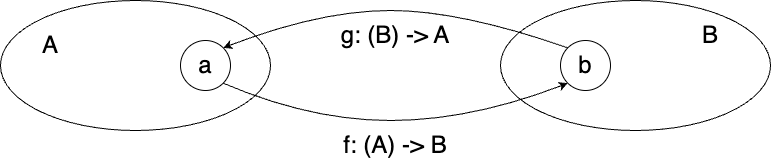

The diagram above was exported from draw.io. Its source (the exported page's mxGraphModel, read from the mxfile embedded in the PNG):
<mxGraphModel dx="1026" dy="658" grid="1" gridSize="10" guides="1" tooltips="1" connect="1" arrows="1" fold="1" page="1" pageScale="1" pageWidth="827" pageHeight="1169" math="0" shadow="0">
  <root>
    <mxCell id="0" />
    <mxCell id="1" parent="0" />
    <mxCell id="CyFb8wNdMZarE8LIk7zd-1" value="" style="ellipse;whiteSpace=wrap;html=1;" vertex="1" parent="1">
      <mxGeometry width="270" height="130" as="geometry" />
    </mxCell>
    <mxCell id="CyFb8wNdMZarE8LIk7zd-2" value="&lt;font style=&quot;font-size: 24px;&quot;&gt;A&lt;/font&gt;" style="text;html=1;strokeColor=none;fillColor=none;align=center;verticalAlign=middle;whiteSpace=wrap;rounded=0;" vertex="1" parent="1">
      <mxGeometry x="20" y="30" width="60" height="30" as="geometry" />
    </mxCell>
    <mxCell id="CyFb8wNdMZarE8LIk7zd-3" value="" style="ellipse;whiteSpace=wrap;html=1;" vertex="1" parent="1">
      <mxGeometry x="500" width="270" height="130" as="geometry" />
    </mxCell>
    <mxCell id="CyFb8wNdMZarE8LIk7zd-4" value="&lt;font style=&quot;font-size: 24px;&quot;&gt;B&lt;/font&gt;" style="text;html=1;strokeColor=none;fillColor=none;align=center;verticalAlign=middle;whiteSpace=wrap;rounded=0;" vertex="1" parent="1">
      <mxGeometry x="680" y="20" width="60" height="30" as="geometry" />
    </mxCell>
    <mxCell id="CyFb8wNdMZarE8LIk7zd-5" value="&lt;font style=&quot;font-size: 24px;&quot;&gt;a&lt;/font&gt;" style="ellipse;whiteSpace=wrap;html=1;aspect=fixed;" vertex="1" parent="1">
      <mxGeometry x="180" y="40" width="50" height="50" as="geometry" />
    </mxCell>
    <mxCell id="CyFb8wNdMZarE8LIk7zd-6" value="&lt;font style=&quot;font-size: 24px;&quot;&gt;b&lt;/font&gt;" style="ellipse;whiteSpace=wrap;html=1;aspect=fixed;" vertex="1" parent="1">
      <mxGeometry x="560" y="40" width="50" height="50" as="geometry" />
    </mxCell>
    <mxCell id="CyFb8wNdMZarE8LIk7zd-7" value="" style="curved=1;endArrow=classic;html=1;rounded=0;exitX=1;exitY=1;exitDx=0;exitDy=0;entryX=0;entryY=1;entryDx=0;entryDy=0;" edge="1" parent="1" source="CyFb8wNdMZarE8LIk7zd-5" target="CyFb8wNdMZarE8LIk7zd-6">
      <mxGeometry width="50" height="50" relative="1" as="geometry">
        <mxPoint x="320" y="70" as="sourcePoint" />
        <mxPoint x="370" y="20" as="targetPoint" />
        <Array as="points">
          <mxPoint x="310" y="120" />
          <mxPoint x="470" y="120" />
        </Array>
      </mxGeometry>
    </mxCell>
    <mxCell id="CyFb8wNdMZarE8LIk7zd-8" value="&lt;font style=&quot;font-size: 24px;&quot;&gt;f: (A) -&amp;gt; B&lt;/font&gt;" style="text;html=1;strokeColor=none;fillColor=none;align=center;verticalAlign=middle;whiteSpace=wrap;rounded=0;" vertex="1" parent="1">
      <mxGeometry x="320" y="130" width="150" height="30" as="geometry" />
    </mxCell>
    <mxCell id="CyFb8wNdMZarE8LIk7zd-9" value="" style="curved=1;endArrow=classic;html=1;rounded=0;exitX=0;exitY=0;exitDx=0;exitDy=0;entryX=1;entryY=0;entryDx=0;entryDy=0;" edge="1" parent="1" source="CyFb8wNdMZarE8LIk7zd-6" target="CyFb8wNdMZarE8LIk7zd-5">
      <mxGeometry width="50" height="50" relative="1" as="geometry">
        <mxPoint x="230" y="-70" as="sourcePoint" />
        <mxPoint x="574" y="-70" as="targetPoint" />
        <Array as="points">
          <mxPoint x="460" y="10" />
          <mxPoint x="320" y="10" />
        </Array>
      </mxGeometry>
    </mxCell>
    <mxCell id="CyFb8wNdMZarE8LIk7zd-10" value="&lt;font style=&quot;font-size: 24px;&quot;&gt;g: (B) -&amp;gt; A&lt;/font&gt;" style="text;html=1;strokeColor=none;fillColor=none;align=center;verticalAlign=middle;whiteSpace=wrap;rounded=0;" vertex="1" parent="1">
      <mxGeometry x="320" y="20" width="150" height="30" as="geometry" />
    </mxCell>
  </root>
</mxGraphModel>